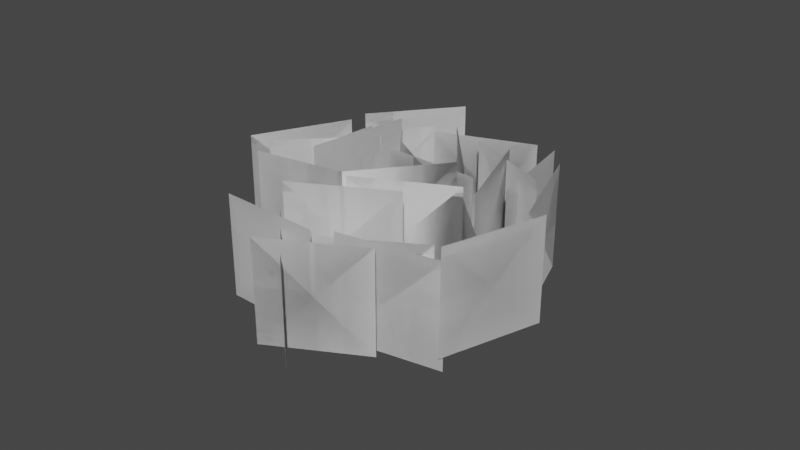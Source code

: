 # Source: GrainField.blend  (saved by Blender 2.81.16; exported with 4.5.12 LTS)
import bpy
from mathutils import Matrix  # noqa: F401  (used for matrix-valued properties, if any)

bpy.ops.wm.read_factory_settings(use_empty=True)
scene = bpy.context.scene
scene.name = 'Scene'

# ---- collections
col_collection = bpy.data.collections.new('Collection'); scene.collection.children.link(col_collection)

# ---- world
world_world = bpy.data.worlds.new('World'); scene.world = world_world
world_world.use_nodes = True; world_world.node_tree.nodes.clear()
_N = world_world.node_tree.nodes; _L = world_world.node_tree.links
n0 = _N.new('ShaderNodeOutputWorld'); n0.name = 'World Output'; n0.location = (300, 300)
n1 = _N.new('ShaderNodeBackground'); n1.name = 'Background'; n1.location = (10, 300)
n1.inputs[0].default_value = (0.05088, 0.05088, 0.05088, 1.0)
_L.new(n1.outputs[0], n0.inputs[0])
n0.is_active_output = True
world_world.color = (0.05088, 0.05088, 0.05088)
world_world.use_sun_shadow = False
world_world.sun_shadow_jitter_overblur = 0.0

# ---- meshes
me_plane_000 = bpy.data.meshes.new('Plane.000')
me_plane_000.from_pydata([], [], [])
_uv = me_plane_000.uv_layers.new(name='UVMap')
_uv.uv.foreach_set('vector', [])
me_plane_000.use_remesh_fix_poles = True
me_plane_000.use_remesh_preserve_attributes = False
me_plane_000.use_mirror_vertex_groups = False
me_plane_000.update()
me_plane_001 = bpy.data.meshes.new('Plane.001')
me_plane_001.from_pydata([], [], [])
_uv = me_plane_001.uv_layers.new(name='UVMap')
_uv.uv.foreach_set('vector', [])
me_plane_001.use_remesh_fix_poles = True
me_plane_001.use_remesh_preserve_attributes = False
me_plane_001.use_mirror_vertex_groups = False
me_plane_001.update()
me_plane_004 = bpy.data.meshes.new('Plane.004')
me_plane_004.from_pydata([], [], [])
_uv = me_plane_004.uv_layers.new(name='UVMap')
_uv.uv.foreach_set('vector', [])
me_plane_004.use_remesh_fix_poles = True
me_plane_004.use_remesh_preserve_attributes = False
me_plane_004.use_mirror_vertex_groups = False
me_plane_004.update()
me_plane_006 = bpy.data.meshes.new('Plane.006')
me_plane_006.from_pydata([], [], [])
_uv = me_plane_006.uv_layers.new(name='UVMap')
_uv.uv.foreach_set('vector', [])
me_plane_006.use_remesh_fix_poles = True
me_plane_006.use_remesh_preserve_attributes = False
me_plane_006.use_mirror_vertex_groups = False
me_plane_006.update()
me_plane_009 = bpy.data.meshes.new('Plane.009')
me_plane_009.from_pydata([], [], [])
_uv = me_plane_009.uv_layers.new(name='UVMap')
_uv.uv.foreach_set('vector', [])
me_plane_009.use_remesh_fix_poles = True
me_plane_009.use_remesh_preserve_attributes = False
me_plane_009.use_mirror_vertex_groups = False
me_plane_009.update()
me_plane_011 = bpy.data.meshes.new('Plane.011')
me_plane_011.from_pydata([], [], [])
_uv = me_plane_011.uv_layers.new(name='UVMap')
_uv.uv.foreach_set('vector', [])
me_plane_011.use_remesh_fix_poles = True
me_plane_011.use_remesh_preserve_attributes = False
me_plane_011.use_mirror_vertex_groups = False
me_plane_011.update()
me_plane_012 = bpy.data.meshes.new('Plane.012')
me_plane_012.from_pydata([], [], [])
_uv = me_plane_012.uv_layers.new(name='UVMap')
_uv.uv.foreach_set('vector', [])
me_plane_012.use_remesh_fix_poles = True
me_plane_012.use_remesh_preserve_attributes = False
me_plane_012.use_mirror_vertex_groups = False
me_plane_012.update()
me_plane_015 = bpy.data.meshes.new('Plane.015')
me_plane_015.from_pydata([], [], [])
_uv = me_plane_015.uv_layers.new(name='UVMap')
_uv.uv.foreach_set('vector', [])
me_plane_015.use_remesh_fix_poles = True
me_plane_015.use_remesh_preserve_attributes = False
me_plane_015.use_mirror_vertex_groups = False
me_plane_015.update()
me_plane_018 = bpy.data.meshes.new('Plane.018')
me_plane_018.from_pydata([], [], [])
_uv = me_plane_018.uv_layers.new(name='UVMap')
_uv.uv.foreach_set('vector', [])
me_plane_018.use_remesh_fix_poles = True
me_plane_018.use_remesh_preserve_attributes = False
me_plane_018.use_mirror_vertex_groups = False
me_plane_018.update()
me_plane_019 = bpy.data.meshes.new('Plane.019')
me_plane_019.from_pydata([], [], [])
_uv = me_plane_019.uv_layers.new(name='UVMap')
_uv.uv.foreach_set('vector', [])
me_plane_019.use_remesh_fix_poles = True
me_plane_019.use_remesh_preserve_attributes = False
me_plane_019.use_mirror_vertex_groups = False
me_plane_019.update()
me_plane_024 = bpy.data.meshes.new('Plane.024')
me_plane_024.from_pydata([], [], [])
_uv = me_plane_024.uv_layers.new(name='UVMap')
_uv.uv.foreach_set('vector', [])
me_plane_024.use_remesh_fix_poles = True
me_plane_024.use_remesh_preserve_attributes = False
me_plane_024.use_mirror_vertex_groups = False
me_plane_024.update()
me_plane_027 = bpy.data.meshes.new('Plane.027')
me_plane_027.from_pydata([], [], [])
_uv = me_plane_027.uv_layers.new(name='UVMap')
_uv.uv.foreach_set('vector', [])
me_plane_027.use_remesh_fix_poles = True
me_plane_027.use_remesh_preserve_attributes = False
me_plane_027.use_mirror_vertex_groups = False
me_plane_027.update()
me_plane_028 = bpy.data.meshes.new('Plane.028')
me_plane_028.from_pydata([], [], [])
_uv = me_plane_028.uv_layers.new(name='UVMap')
_uv.uv.foreach_set('vector', [])
me_plane_028.use_remesh_fix_poles = True
me_plane_028.use_remesh_preserve_attributes = False
me_plane_028.use_mirror_vertex_groups = False
me_plane_028.update()
me_plane_029 = bpy.data.meshes.new('Plane.029')
me_plane_029.from_pydata([], [], [])
_uv = me_plane_029.uv_layers.new(name='UVMap')
_uv.uv.foreach_set('vector', [])
me_plane_029.use_remesh_fix_poles = True
me_plane_029.use_remesh_preserve_attributes = False
me_plane_029.use_mirror_vertex_groups = False
me_plane_029.update()
me_plane_030 = bpy.data.meshes.new('Plane.030')
me_plane_030.from_pydata([], [], [])
_uv = me_plane_030.uv_layers.new(name='UVMap')
_uv.uv.foreach_set('vector', [])
me_plane_030.use_remesh_fix_poles = True
me_plane_030.use_remesh_preserve_attributes = False
me_plane_030.use_mirror_vertex_groups = False
me_plane_030.update()
me_plane_033 = bpy.data.meshes.new('Plane.033')
me_plane_033.from_pydata([], [], [])
_uv = me_plane_033.uv_layers.new(name='UVMap')
_uv.uv.foreach_set('vector', [])
me_plane_033.use_remesh_fix_poles = True
me_plane_033.use_remesh_preserve_attributes = False
me_plane_033.use_mirror_vertex_groups = False
me_plane_033.update()
me_plane_035 = bpy.data.meshes.new('Plane.035')
me_plane_035.from_pydata([], [], [])
_uv = me_plane_035.uv_layers.new(name='UVMap')
_uv.uv.foreach_set('vector', [])
me_plane_035.use_remesh_fix_poles = True
me_plane_035.use_remesh_preserve_attributes = False
me_plane_035.use_mirror_vertex_groups = False
me_plane_035.update()
me_plane_036 = bpy.data.meshes.new('Plane.036')
me_plane_036.from_pydata([], [], [])
_uv = me_plane_036.uv_layers.new(name='UVMap')
_uv.uv.foreach_set('vector', [])
me_plane_036.use_remesh_fix_poles = True
me_plane_036.use_remesh_preserve_attributes = False
me_plane_036.use_mirror_vertex_groups = False
me_plane_036.update()
me_plane_037 = bpy.data.meshes.new('Plane.037')
me_plane_037.from_pydata([], [], [])
_uv = me_plane_037.uv_layers.new(name='UVMap')
_uv.uv.foreach_set('vector', [])
me_plane_037.use_remesh_fix_poles = True
me_plane_037.use_remesh_preserve_attributes = False
me_plane_037.use_mirror_vertex_groups = False
me_plane_037.update()
me_plane_038 = bpy.data.meshes.new('Plane.038')
me_plane_038.from_pydata([], [], [])
_uv = me_plane_038.uv_layers.new(name='UVMap')
_uv.uv.foreach_set('vector', [])
me_plane_038.use_remesh_fix_poles = True
me_plane_038.use_remesh_preserve_attributes = False
me_plane_038.use_mirror_vertex_groups = False
me_plane_038.update()
me_plane_040 = bpy.data.meshes.new('Plane.040')
me_plane_040.from_pydata([], [], [])
_uv = me_plane_040.uv_layers.new(name='UVMap')
_uv.uv.foreach_set('vector', [])
me_plane_040.use_remesh_fix_poles = True
me_plane_040.use_remesh_preserve_attributes = False
me_plane_040.use_mirror_vertex_groups = False
me_plane_040.update()
me_plane_041 = bpy.data.meshes.new('Plane.041')
me_plane_041.from_pydata([], [], [])
_uv = me_plane_041.uv_layers.new(name='UVMap')
_uv.uv.foreach_set('vector', [])
me_plane_041.use_remesh_fix_poles = True
me_plane_041.use_remesh_preserve_attributes = False
me_plane_041.use_mirror_vertex_groups = False
me_plane_041.update()
me_plane_042 = bpy.data.meshes.new('Plane.042')
me_plane_042.from_pydata([], [], [])
_uv = me_plane_042.uv_layers.new(name='UVMap')
_uv.uv.foreach_set('vector', [])
me_plane_042.use_remesh_fix_poles = True
me_plane_042.use_remesh_preserve_attributes = False
me_plane_042.use_mirror_vertex_groups = False
me_plane_042.update()
me_plane_043 = bpy.data.meshes.new('Plane.043')
me_plane_043.from_pydata([], [], [])
_uv = me_plane_043.uv_layers.new(name='UVMap')
_uv.uv.foreach_set('vector', [])
me_plane_043.use_remesh_fix_poles = True
me_plane_043.use_remesh_preserve_attributes = False
me_plane_043.use_mirror_vertex_groups = False
me_plane_043.update()
me_plane_044 = bpy.data.meshes.new('Plane.044')
me_plane_044.from_pydata([], [], [])
_uv = me_plane_044.uv_layers.new(name='UVMap')
_uv.uv.foreach_set('vector', [])
me_plane_044.use_remesh_fix_poles = True
me_plane_044.use_remesh_preserve_attributes = False
me_plane_044.use_mirror_vertex_groups = False
me_plane_044.update()
me_plane_045 = bpy.data.meshes.new('Plane.045')
me_plane_045.from_pydata([], [], [])
_uv = me_plane_045.uv_layers.new(name='UVMap')
_uv.uv.foreach_set('vector', [])
me_plane_045.use_remesh_fix_poles = True
me_plane_045.use_remesh_preserve_attributes = False
me_plane_045.use_mirror_vertex_groups = False
me_plane_045.update()
me_plane_046 = bpy.data.meshes.new('Plane.046')
me_plane_046.from_pydata([], [], [])
_uv = me_plane_046.uv_layers.new(name='UVMap')
_uv.uv.foreach_set('vector', [])
me_plane_046.use_remesh_fix_poles = True
me_plane_046.use_remesh_preserve_attributes = False
me_plane_046.use_mirror_vertex_groups = False
me_plane_046.update()
me_plane_050 = bpy.data.meshes.new('Plane.050')
me_plane_050.from_pydata([], [], [])
_uv = me_plane_050.uv_layers.new(name='UVMap')
_uv.uv.foreach_set('vector', [])
me_plane_050.use_remesh_fix_poles = True
me_plane_050.use_remesh_preserve_attributes = False
me_plane_050.use_mirror_vertex_groups = False
me_plane_050.update()
me_plane_051 = bpy.data.meshes.new('Plane.051')
me_plane_051.from_pydata([], [], [])
_uv = me_plane_051.uv_layers.new(name='UVMap')
_uv.uv.foreach_set('vector', [])
me_plane_051.use_remesh_fix_poles = True
me_plane_051.use_remesh_preserve_attributes = False
me_plane_051.use_mirror_vertex_groups = False
me_plane_051.update()
me_plane_054 = bpy.data.meshes.new('Plane.054')
me_plane_054.from_pydata([], [], [])
_uv = me_plane_054.uv_layers.new(name='UVMap')
_uv.uv.foreach_set('vector', [])
me_plane_054.use_remesh_fix_poles = True
me_plane_054.use_remesh_preserve_attributes = False
me_plane_054.use_mirror_vertex_groups = False
me_plane_054.update()
me_plane_055 = bpy.data.meshes.new('Plane.055')
me_plane_055.from_pydata([], [], [])
_uv = me_plane_055.uv_layers.new(name='UVMap')
_uv.uv.foreach_set('vector', [])
me_plane_055.use_remesh_fix_poles = True
me_plane_055.use_remesh_preserve_attributes = False
me_plane_055.use_mirror_vertex_groups = False
me_plane_055.update()
me_plane_056 = bpy.data.meshes.new('Plane.056')
me_plane_056.from_pydata([], [], [])
_uv = me_plane_056.uv_layers.new(name='UVMap')
_uv.uv.foreach_set('vector', [])
me_plane_056.use_remesh_fix_poles = True
me_plane_056.use_remesh_preserve_attributes = False
me_plane_056.use_mirror_vertex_groups = False
me_plane_056.update()
me_plane_057 = bpy.data.meshes.new('Plane.057')
me_plane_057.from_pydata([], [], [])
_uv = me_plane_057.uv_layers.new(name='UVMap')
_uv.uv.foreach_set('vector', [])
me_plane_057.use_remesh_fix_poles = True
me_plane_057.use_remesh_preserve_attributes = False
me_plane_057.use_mirror_vertex_groups = False
me_plane_057.update()
me_plane_098 = bpy.data.meshes.new('Plane.098')
me_plane_098.from_pydata([(-1.0, -1.0, 0.0), (1.0, -1.0, 0.0), (-1.0, 1.0, 0.0), (1.0, 1.0, 0.0), (1.0, -1.0, 7.105e-15), (-1.0, -1.0, 3.02e-07), (1.0, 1.0, -3.02e-07), (-1.0, 1.0, 7.105e-15), (3.371, -0.5591, 2.96), (3.023, -0.5591, 0.9907), (3.371, 1.441, 2.96), (3.023, 1.441, 0.9907), (3.023, -0.5591, 0.9907), (3.371, -0.5591, 2.96), (3.023, 1.441, 0.9907), (3.371, 1.441, 2.96), (-0.9371, -0.7153, 3.071), (1.063, -0.7153, 3.05), (-0.9371, 1.285, 3.071), (1.063, 1.285, 3.05), (1.063, -0.7153, 3.05), (-0.9371, -0.7153, 3.071), (1.063, 1.285, 3.05), (-0.9371, 1.285, 3.071), (2.054, -0.7924, 2.166), (0.5278, -0.7924, 0.8731), (2.054, 1.208, 2.166), (0.5278, 1.208, 0.8731), (0.5278, -0.7924, 0.8731), (2.054, -0.7924, 2.166), (0.5278, 1.208, 0.8731), (2.054, 1.208, 2.166), (2.415, -0.4716, 3.628), (0.5355, -0.4716, 4.313), (2.415, 1.528, 3.628), (0.5355, 1.528, 4.313), (0.5355, -0.4716, 4.313), (2.415, -0.4716, 3.628), (0.5355, 1.528, 4.313), (2.415, 1.528, 3.628), (-0.145, -0.9549, 0.5022), (-0.6462, -0.9549, 2.438), (-0.145, 1.045, 0.5022), (-0.6462, 1.045, 2.438), (-0.6462, -0.9549, 2.438), (-0.145, -0.9549, 0.5022), (-0.6462, 1.045, 2.438), (-0.145, 1.045, 0.5022), (3.054, -0.8997, -0.137), (1.096, -0.8997, 0.2708), (3.054, 1.1, -0.137), (1.096, 1.1, 0.2708), (1.096, -0.8997, 0.2708), (3.054, -0.8997, -0.137), (1.096, 1.1, 0.2708), (3.054, 1.1, -0.137), (1.158, -0.7568, -0.8637), (-0.3186, -0.7568, 0.4849), (1.158, 1.243, -0.8637), (-0.3186, 1.243, 0.4849), (-0.3186, -0.7568, 0.4849), (1.158, -0.7568, -0.8637), (-0.3186, 1.243, 0.4849), (1.158, 1.243, -0.8637), (2.501, -0.5769, 1.954), (1.024, -0.5769, 3.303), (2.501, 1.423, 1.954), (1.024, 1.423, 3.303), (1.024, -0.5769, 3.303), (2.501, -0.5769, 1.954), (1.024, 1.423, 3.303), (2.501, 1.423, 1.954), (-0.3935, -0.764, 0.8556), (-1.553, -0.764, 2.485), (-0.3935, 1.236, 0.8556), (-1.553, 1.236, 2.485), (-1.553, -0.764, 2.485), (-0.3935, -0.764, 0.8556), (-1.553, 1.236, 2.485), (-0.3935, 1.236, 0.8556), (0.8841, -0.385, 1.12), (0.2539, -0.385, 3.019), (0.8841, 1.615, 1.12), (0.2539, 1.615, 3.019), (0.2539, -0.385, 3.019), (0.8841, -0.385, 1.12), (0.2539, 1.615, 3.019), (0.8841, 1.615, 1.12), (2.505, -0.3706, -0.1655), (2.506, -0.3706, 1.834), (2.505, 1.629, -0.1655), (2.506, 1.629, 1.834), (2.506, -0.3706, 1.834), (2.505, -0.3706, -0.1655), (2.506, 1.629, 1.834), (2.505, 1.629, -0.1655), (-0.1545, -0.3268, 3.151), (1.636, -0.3268, 4.042), (-0.1545, 1.673, 3.151), (1.636, 1.673, 4.042), (1.636, -0.3268, 4.042), (-0.1545, -0.3268, 3.151), (1.636, 1.673, 4.042), (-0.1545, 1.673, 3.151), (2.318, -0.483, -0.3792), (1.146, -0.483, 1.241), (2.318, 1.517, -0.3792), (1.146, 1.517, 1.241), (1.146, -0.483, 1.241), (2.318, -0.483, -0.3792), (1.146, 1.517, 1.241), (2.318, 1.517, -0.3792), (1.267, -0.5601, 2.564), (3.214, -0.5601, 2.105), (1.267, 1.44, 2.564), (3.214, 1.44, 2.105), (3.214, -0.5601, 2.105), (1.267, -0.5601, 2.564), (3.214, 1.44, 2.105), (1.267, 1.44, 2.564), (-0.1224, -0.2393, 1.985), (0.4438, -0.2393, 0.06664), (-0.1224, 1.761, 1.985), (0.4438, 1.761, 0.06664), (0.4438, -0.2393, 0.06664), (-0.1224, -0.2393, 1.985), (0.4438, 1.761, 0.06664), (-0.1224, 1.761, 1.985), (3.912, -0.7226, 1.785), (2.653, -0.7226, 0.2308), (3.912, 1.277, 1.785), (2.653, 1.277, 0.2308), (2.653, -0.7226, 0.2308), (3.912, -0.7226, 1.785), (2.653, 1.277, 0.2308), (3.912, 1.277, 1.785), (2.524, -0.6674, 4.737), (3.36, -0.6674, 2.92), (2.524, 1.333, 4.737), (3.36, 1.333, 2.92), (3.36, -0.6674, 2.92), (2.524, -0.6674, 4.737), (3.36, 1.333, 2.92), (2.524, 1.333, 4.737), (4.236, -0.5245, 3.645), (4.029, -0.5245, 1.656), (4.236, 1.476, 3.645), (4.029, 1.476, 1.656), (4.029, -0.5245, 1.656), (4.236, -0.5245, 3.645), (4.029, 1.476, 1.656), (4.236, 1.476, 3.645), (1.171, -0.3446, 3.049), (0.9651, -0.3446, 1.06), (1.171, 1.655, 3.049), (0.9651, 1.655, 1.06), (0.9651, -0.3446, 1.06), (1.171, -0.3446, 3.049), (0.9651, 1.655, 1.06), (1.171, 1.655, 3.049), (3.776, -0.5317, 1.375), (3.155, -0.5317, -0.5262), (3.776, 1.468, 1.375), (3.155, 1.468, -0.5262), (3.155, -0.5317, -0.5262), (3.776, -0.5317, 1.375), (3.155, 1.468, -0.5262), (3.776, 1.468, 1.375), (2.803, -0.1527, 2.245), (1.652, -0.1527, 0.6096), (2.803, 1.847, 2.245), (1.652, 1.847, 0.6096), (1.652, -0.1527, 0.6096), (2.803, -0.1527, 2.245), (1.652, 1.847, 0.6096), (2.803, 1.847, 2.245), (2.299, -0.6875, 5.011), (0.6902, -0.6875, 3.823), (2.299, 1.313, 5.011), (0.6902, 1.313, 3.823), (0.6902, -0.6875, 3.823), (2.299, -0.6875, 5.011), (0.6902, 1.313, 3.823), (2.299, 1.313, 5.011), (-0.8864, -0.3268, 3.877), (0.9039, -0.3268, 4.769), (-0.8864, 1.673, 3.877), (0.9039, 1.673, 4.769), (0.9039, -0.3268, 4.769), (-0.8864, -0.3268, 3.878), (0.9039, 1.673, 4.769), (-0.8864, 1.673, 3.877), (-0.7301, -0.459, 4.2), (-1.633, -0.459, 2.415), (-0.7301, 1.541, 4.2), (-1.633, 1.541, 2.415), (-1.633, -0.459, 2.415), (-0.7301, -0.459, 4.2), (-1.633, 1.541, 2.415), (-0.7301, 1.541, 4.2), (3.343, -0.5588, 3.346), (1.348, -0.5588, 3.201), (3.343, 1.441, 3.346), (1.348, 1.441, 3.201), (1.348, -0.5588, 3.201), (3.343, -0.5588, 3.346), (1.348, 1.441, 3.201), (3.343, 1.441, 3.346), (-1.1, -0.7219, 1.46), (-0.5339, -0.7219, -0.458), (-1.1, 1.278, 1.46), (-0.5339, 1.278, -0.458), (-0.5339, -0.7219, -0.458), (-1.1, -0.7219, 1.46), (-0.5339, 1.278, -0.458), (-1.1, 1.278, 1.46)], [], [(0, 1, 3, 2), (4, 5, 7, 6), (8, 9, 11, 10), (12, 13, 15, 14), (16, 17, 19, 18), (20, 21, 23, 22), (24, 25, 27, 26), (28, 29, 31, 30), (32, 33, 35, 34), (36, 37, 39, 38), (40, 41, 43, 42), (44, 45, 47, 46), (48, 49, 51, 50), (52, 53, 55, 54), (56, 57, 59, 58), (60, 61, 63, 62), (64, 65, 67, 66), (68, 69, 71, 70), (72, 73, 75, 74), (76, 77, 79, 78), (80, 81, 83, 82), (84, 85, 87, 86), (88, 89, 91, 90), (92, 93, 95, 94), (96, 97, 99, 98), (100, 101, 103, 102), (104, 105, 107, 106), (108, 109, 111, 110), (112, 113, 115, 114), (116, 117, 119, 118), (120, 121, 123, 122), (124, 125, 127, 126), (128, 129, 131, 130), (132, 133, 135, 134), (136, 137, 139, 138), (140, 141, 143, 142), (144, 145, 147, 146), (148, 149, 151, 150), (152, 153, 155, 154), (156, 157, 159, 158), (160, 161, 163, 162), (164, 165, 167, 166), (168, 169, 171, 170), (172, 173, 175, 174), (176, 177, 179, 178), (180, 181, 183, 182), (184, 185, 187, 186), (188, 189, 191, 190), (192, 193, 195, 194), (196, 197, 199, 198), (200, 201, 203, 202), (204, 205, 207, 206), (208, 209, 211, 210), (212, 213, 215, 214)])
_uv = me_plane_098.uv_layers.new(name='UVMap')
_uv.uv.foreach_set('vector', [0.0, 0.0, 1.0, 0.0, 1.0, 1.0, 0.0, 1.0, 0.0, 0.0, 1.0, 0.0, 1.0, 1.0, 0.0, 1.0, 0.0, 0.0, 1.0, 0.0, 1.0, 1.0, 0.0, 1.0, 0.0, 0.0, 1.0, 0.0, 1.0, 1.0, 0.0, 1.0, 0.0, 0.0, 1.0, 0.0, 1.0, 1.0, 0.0, 1.0, 0.0, 0.0, 1.0, 0.0, 1.0, 1.0, 0.0, 1.0, 0.0, 0.0, 1.0, 0.0, 1.0, 1.0, 0.0, 1.0, 0.0, 0.0, 1.0, 0.0, 1.0, 1.0, 0.0, 1.0, 0.0, 0.0, 1.0, 0.0, 1.0, 1.0, 0.0, 1.0, 0.0, 0.0, 1.0, 0.0, 1.0, 1.0, 0.0, 1.0, 0.0, 0.0, 1.0, 0.0, 1.0, 1.0, 0.0, 1.0, 0.0, 0.0, 1.0, 0.0, 1.0, 1.0, 0.0, 1.0, 0.0, 0.0, 1.0, 0.0, 1.0, 1.0, 0.0, 1.0, 0.0, 0.0, 1.0, 0.0, 1.0, 1.0, 0.0, 1.0, 0.0, 0.0, 1.0, 0.0, 1.0, 1.0, 0.0, 1.0, 0.0, 0.0, 1.0, 0.0, 1.0, 1.0, 0.0, 1.0, 0.0, 0.0, 1.0, 0.0, 1.0, 1.0, 0.0, 1.0, 0.0, 0.0, 1.0, 0.0, 1.0, 1.0, 0.0, 1.0, 0.0, 0.0, 1.0, 0.0, 1.0, 1.0, 0.0, 1.0, 0.0, 0.0, 1.0, 0.0, 1.0, 1.0, 0.0, 1.0, 0.0, 0.0, 1.0, 0.0, 1.0, 1.0, 0.0, 1.0, 0.0, 0.0, 1.0, 0.0, 1.0, 1.0, 0.0, 1.0, 0.0, 0.0, 1.0, 0.0, 1.0, 1.0, 0.0, 1.0, 0.0, 0.0, 1.0, 0.0, 1.0, 1.0, 0.0, 1.0, 0.0, 0.0, 1.0, 0.0, 1.0, 1.0, 0.0, 1.0, 0.0, 0.0, 1.0, 0.0, 1.0, 1.0, 0.0, 1.0, 0.0, 0.0, 1.0, 0.0, 1.0, 1.0, 0.0, 1.0, 0.0, 0.0, 1.0, 0.0, 1.0, 1.0, 0.0, 1.0, 0.0, 0.0, 1.0, 0.0, 1.0, 1.0, 0.0, 1.0, 0.0, 0.0, 1.0, 0.0, 1.0, 1.0, 0.0, 1.0, 0.0, 0.0, 1.0, 0.0, 1.0, 1.0, 0.0, 1.0, 0.0, 0.0, 1.0, 0.0, 1.0, 1.0, 0.0, 1.0, 0.0, 0.0, 1.0, 0.0, 1.0, 1.0, 0.0, 1.0, 0.0, 0.0, 1.0, 0.0, 1.0, 1.0, 0.0, 1.0, 0.0, 0.0, 1.0, 0.0, 1.0, 1.0, 0.0, 1.0, 0.0, 0.0, 1.0, 0.0, 1.0, 1.0, 0.0, 1.0, 0.0, 0.0, 1.0, 0.0, 1.0, 1.0, 0.0, 1.0, 0.0, 0.0, 1.0, 0.0, 1.0, 1.0, 0.0, 1.0, 0.0, 0.0, 1.0, 0.0, 1.0, 1.0, 0.0, 1.0, 0.0, 0.0, 1.0, 0.0, 1.0, 1.0, 0.0, 1.0, 0.0, 0.0, 1.0, 0.0, 1.0, 1.0, 0.0, 1.0, 0.0, 0.0, 1.0, 0.0, 1.0, 1.0, 0.0, 1.0, 0.0, 0.0, 1.0, 0.0, 1.0, 1.0, 0.0, 1.0, 0.0, 0.0, 1.0, 0.0, 1.0, 1.0, 0.0, 1.0, 0.0, 0.0, 1.0, 0.0, 1.0, 1.0, 0.0, 1.0, 0.0, 0.0, 1.0, 0.0, 1.0, 1.0, 0.0, 1.0, 0.0, 0.0, 1.0, 0.0, 1.0, 1.0, 0.0, 1.0, 0.0, 0.0, 1.0, 0.0, 1.0, 1.0, 0.0, 1.0, 0.0, 0.0, 1.0, 0.0, 1.0, 1.0, 0.0, 1.0, 0.0, 0.0, 1.0, 0.0, 1.0, 1.0, 0.0, 1.0, 0.0, 0.0, 1.0, 0.0, 1.0, 1.0, 0.0, 1.0, 0.0, 0.0, 1.0, 0.0, 1.0, 1.0, 0.0, 1.0, 0.0, 0.0, 1.0, 0.0, 1.0, 1.0, 0.0, 1.0, 0.0, 0.0, 1.0, 0.0, 1.0, 1.0, 0.0, 1.0])
me_plane_098.use_remesh_fix_poles = True
me_plane_098.use_remesh_preserve_attributes = False
me_plane_098.use_mirror_vertex_groups = False
me_plane_098.update()

# ---- objects
ob_plane_001 = bpy.data.objects.new('Plane.001', me_plane_000)
ob_plane_003 = bpy.data.objects.new('Plane.003', me_plane_001)
ob_plane_005 = bpy.data.objects.new('Plane.005', me_plane_004)
ob_plane_008 = bpy.data.objects.new('Plane.008', me_plane_006)
ob_plane_010 = bpy.data.objects.new('Plane.010', me_plane_009)
ob_plane_011 = bpy.data.objects.new('Plane.011', me_plane_011)
ob_plane_014 = bpy.data.objects.new('Plane.014', me_plane_012)
ob_plane_017 = bpy.data.objects.new('Plane.017', me_plane_015)
ob_plane_018 = bpy.data.objects.new('Plane.018', me_plane_018)
ob_plane_023 = bpy.data.objects.new('Plane.023', me_plane_019)
ob_plane_026 = bpy.data.objects.new('Plane.026', me_plane_024)
ob_plane_027 = bpy.data.objects.new('Plane.027', me_plane_027)
ob_plane_028 = bpy.data.objects.new('Plane.028', me_plane_028)
ob_plane_029 = bpy.data.objects.new('Plane.029', me_plane_029)
ob_plane_032 = bpy.data.objects.new('Plane.032', me_plane_030)
ob_plane_034 = bpy.data.objects.new('Plane.034', me_plane_033)
ob_plane_035 = bpy.data.objects.new('Plane.035', me_plane_035)
ob_plane_036 = bpy.data.objects.new('Plane.036', me_plane_036)
ob_plane_037 = bpy.data.objects.new('Plane.037', me_plane_037)
ob_plane_039 = bpy.data.objects.new('Plane.039', me_plane_038)
ob_plane_040 = bpy.data.objects.new('Plane.040', me_plane_040)
ob_plane_041 = bpy.data.objects.new('Plane.041', me_plane_041)
ob_plane_042 = bpy.data.objects.new('Plane.042', me_plane_042)
ob_plane_043 = bpy.data.objects.new('Plane.043', me_plane_043)
ob_plane_044 = bpy.data.objects.new('Plane.044', me_plane_044)
ob_plane_045 = bpy.data.objects.new('Plane.045', me_plane_045)
ob_plane_049 = bpy.data.objects.new('Plane.049', me_plane_046)
ob_plane_050 = bpy.data.objects.new('Plane.050', me_plane_050)
ob_plane_053 = bpy.data.objects.new('Plane.053', me_plane_051)
ob_plane_054 = bpy.data.objects.new('Plane.054', me_plane_054)
ob_plane_055 = bpy.data.objects.new('Plane.055', me_plane_055)
ob_plane_056 = bpy.data.objects.new('Plane.056', me_plane_056)
ob_plane_059 = bpy.data.objects.new('Plane.059', me_plane_057)
ob_plane_058 = bpy.data.objects.new('Plane.058', me_plane_098)

# ---- transforms, parenting, visibility, modifiers, constraints
ob_plane_001.location = (-0.1308, -0.2609, 0.1838)
ob_plane_001.rotation_euler = (-4.712, 1.022e-07, -5.757)
ob_plane_001.scale = (0.218, 0.218, 0.218)
ob_plane_001.lineart.crease_threshold = 0.0
ob_plane_003.location = (0.1028, 0.3155, 0.1846)
ob_plane_003.rotation_euler = (-4.712, 1.382e-07, -6.169)
ob_plane_003.scale = (0.218, 0.218, 0.218)
ob_plane_003.lineart.crease_threshold = 0.0
ob_plane_005.location = (0.1531, 0.5708, 0.1834)
ob_plane_005.rotation_euler = (-4.712, -6.091e-09, -4.973)
ob_plane_005.scale = (0.218, 0.218, 0.218)
ob_plane_005.lineart.crease_threshold = 0.0
ob_plane_008.location = (0.2158, 0.5513, 0.1834)
ob_plane_008.rotation_euler = (-4.712, 4.435e-08, -5.311)
ob_plane_008.scale = (0.218, 0.218, 0.218)
ob_plane_008.lineart.crease_threshold = 0.0
ob_plane_010.location = (-0.157, -0.6506, 0.1834)
ob_plane_010.rotation_euler = (-4.712, 6.91e-08, -5.489)
ob_plane_010.scale = (0.218, 0.218, 0.218)
ob_plane_010.lineart.crease_threshold = 0.0
ob_plane_011.location = (-0.4935, -0.2948, 0.1838)
ob_plane_011.rotation_euler = (1.571, 1.398e-07, -0.688)
ob_plane_011.scale = (0.218, 0.218, 0.218)
ob_plane_011.lineart.crease_threshold = 0.0
ob_plane_014.location = (-0.07039, 0.6401, 0.1834)
ob_plane_014.rotation_euler = (-4.712, 6.759e-08, -5.477)
ob_plane_014.scale = (0.218, 0.218, 0.218)
ob_plane_014.lineart.crease_threshold = 0.0
ob_plane_017.location = (-0.4432, -0.5618, 0.1834)
ob_plane_017.rotation_euler = (-4.712, -1.1e-07, -4.197)
ob_plane_017.scale = (0.218, 0.218, 0.218)
ob_plane_017.lineart.crease_threshold = 0.0
ob_plane_018.location = (-0.3805, -0.5813, 0.1834)
ob_plane_018.rotation_euler = (-4.712, 3.45e-09, -5.036)
ob_plane_018.scale = (0.218, 0.218, 0.218)
ob_plane_018.lineart.crease_threshold = 0.0
ob_plane_023.location = (-0.4315, 0.08464, 0.1852)
ob_plane_023.rotation_euler = (1.571, -1.321e-07, -9.219)
ob_plane_023.scale = (0.218, 0.218, 0.218)
ob_plane_023.lineart.crease_threshold = 0.0
ob_plane_026.location = (-0.4942, 0.1044, 0.1834)
ob_plane_026.rotation_euler = (-4.712, -1.209e-07, -4.085)
ob_plane_026.scale = (0.218, 0.218, 0.218)
ob_plane_026.lineart.crease_threshold = 0.0
ob_plane_027.location = (-0.4458, 0.395, 0.1834)
ob_plane_027.rotation_euler = (-4.712, 1.226e-07, -5.961)
ob_plane_027.scale = (0.218, 0.218, 0.218)
ob_plane_027.lineart.crease_threshold = 0.0
ob_plane_028.location = (-0.7493, -0.04805, 0.1834)
ob_plane_028.rotation_euler = (-4.712, -7.735e-08, -4.475)
ob_plane_028.scale = (0.218, 0.218, 0.218)
ob_plane_028.lineart.crease_threshold = 0.0
ob_plane_029.location = (-0.2426, 0.6935, 0.1834)
ob_plane_029.rotation_euler = (-4.712, 2.603e-08, -5.186)
ob_plane_029.scale = (0.218, 0.218, 0.218)
ob_plane_029.lineart.crease_threshold = 0.0
ob_plane_032.location = (-0.5061, -0.05949, 0.1852)
ob_plane_032.rotation_euler = (-4.712, 1.36e-07, -6.135)
ob_plane_032.scale = (0.218, 0.218, 0.218)
ob_plane_032.lineart.crease_threshold = 0.0
ob_plane_034.location = (-0.4207, -0.5605, 0.1838)
ob_plane_034.rotation_euler = (-4.712, 1.217e-07, -5.951)
ob_plane_034.scale = (0.218, 0.218, 0.218)
ob_plane_034.lineart.crease_threshold = 0.0
ob_plane_035.location = (-0.2115, 0.2894, 0.1834)
ob_plane_035.rotation_euler = (1.571, 1.712e-08, -1.758)
ob_plane_035.scale = (0.218, 0.218, 0.218)
ob_plane_035.lineart.crease_threshold = 0.0
ob_plane_036.location = (-0.3256, -0.1872, 0.1852)
ob_plane_036.rotation_euler = (-4.712, 2.179e-08, -5.158)
ob_plane_036.scale = (0.218, 0.218, 0.218)
ob_plane_036.lineart.crease_threshold = 0.0
ob_plane_037.location = (-0.09786, 0.05509, 0.1846)
ob_plane_037.rotation_euler = (-4.712, 1.079e-07, -5.81)
ob_plane_037.scale = (0.218, 0.218, 0.218)
ob_plane_037.lineart.crease_threshold = 0.0
ob_plane_039.location = (0.7749, -0.2896, 0.1852)
ob_plane_039.rotation_euler = (-4.712, -4.358e-09, -4.984)
ob_plane_039.scale = (0.218, 0.218, 0.218)
ob_plane_039.lineart.crease_threshold = 0.0
ob_plane_040.location = (0.5065, -0.4257, 0.1852)
ob_plane_040.rotation_euler = (-4.712, 2.304e-09, -5.028)
ob_plane_040.scale = (0.218, 0.218, 0.218)
ob_plane_040.lineart.crease_threshold = 0.0
ob_plane_041.location = (0.1507, -0.4443, 0.1838)
ob_plane_041.rotation_euler = (-4.712, 3.332e-08, -5.236)
ob_plane_041.scale = (0.218, 0.218, 0.218)
ob_plane_041.lineart.crease_threshold = 0.0
ob_plane_042.location = (0.416, -0.06265, 0.1846)
ob_plane_042.rotation_euler = (-4.712, 1.259e-07, -6.0)
ob_plane_042.scale = (0.218, 0.218, 0.218)
ob_plane_042.lineart.crease_threshold = 0.0
ob_plane_043.location = (0.1729, -0.753, 0.1834)
ob_plane_043.rotation_euler = (-4.712, -9.865e-08, -4.301)
ob_plane_043.scale = (0.218, 0.218, 0.218)
ob_plane_043.lineart.crease_threshold = 0.0
ob_plane_044.location = (0.6645, 0.3119, 0.1834)
ob_plane_044.rotation_euler = (-4.712, -1.24e-07, -4.05)
ob_plane_044.scale = (0.218, 0.218, 0.218)
ob_plane_044.lineart.crease_threshold = 0.0
ob_plane_045.location = (0.122, -0.08674, 0.1834)
ob_plane_045.rotation_euler = (-4.712, -6.773e-08, -4.548)
ob_plane_045.scale = (0.218, 0.218, 0.218)
ob_plane_045.lineart.crease_threshold = 0.0
ob_plane_049.location = (0.3108, 0.5219, 0.1834)
ob_plane_049.rotation_euler = (-4.712, -4.961e-08, -4.678)
ob_plane_049.scale = (0.218, 0.218, 0.218)
ob_plane_049.lineart.crease_threshold = 0.0
ob_plane_050.location = (0.3735, 0.5024, 0.1834)
ob_plane_050.rotation_euler = (-4.712, 1.34e-07, -6.105)
ob_plane_050.scale = (0.218, 0.218, 0.218)
ob_plane_050.lineart.crease_threshold = 0.0
ob_plane_053.location = (0.0006447, -0.6995, 0.1834)
ob_plane_053.rotation_euler = (1.571, -9.799e-08, -8.861)
ob_plane_053.scale = (0.218, 0.218, 0.218)
ob_plane_053.lineart.crease_threshold = 0.0
ob_plane_054.location = (0.3277, 0.06892, 0.1846)
ob_plane_054.rotation_euler = (1.571, -7.101e-08, -8.644)
ob_plane_054.scale = (0.218, 0.218, 0.218)
ob_plane_054.lineart.crease_threshold = 0.0
ob_plane_055.location = (0.3726, -0.621, 0.1838)
ob_plane_055.rotation_euler = (1.571, 1.514e-08, -1.771)
ob_plane_055.scale = (0.218, 0.218, 0.218)
ob_plane_055.lineart.crease_threshold = 0.0
ob_plane_056.location = (0.42, -0.4529, 0.1846)
ob_plane_056.rotation_euler = (-4.712, -1.51e-07, -3.459)
ob_plane_056.scale = (0.218, 0.218, 0.218)
ob_plane_056.lineart.crease_threshold = 0.0
ob_plane_059.location = (0.7531, -0.01007, 0.1852)
ob_plane_059.rotation_euler = (-4.712, 2.957e-08, -5.21)
ob_plane_059.scale = (0.218, 0.218, 0.218)
ob_plane_059.lineart.crease_threshold = 0.0
ob_plane_058.location = (-0.1195, -0.701, 0.08772)
ob_plane_058.rotation_euler = (-4.712, -1.24e-07, -3.924)
ob_plane_058.scale = (0.2751, 0.2751, 0.2751)
ob_plane_058.lineart.crease_threshold = 0.0

# ---- collection membership
col_collection.objects.link(ob_plane_001)
col_collection.objects.link(ob_plane_003)
col_collection.objects.link(ob_plane_005)
col_collection.objects.link(ob_plane_008)
col_collection.objects.link(ob_plane_010)
col_collection.objects.link(ob_plane_011)
col_collection.objects.link(ob_plane_014)
col_collection.objects.link(ob_plane_017)
col_collection.objects.link(ob_plane_018)
col_collection.objects.link(ob_plane_023)
col_collection.objects.link(ob_plane_026)
col_collection.objects.link(ob_plane_027)
col_collection.objects.link(ob_plane_028)
col_collection.objects.link(ob_plane_029)
col_collection.objects.link(ob_plane_032)
col_collection.objects.link(ob_plane_034)
col_collection.objects.link(ob_plane_035)
col_collection.objects.link(ob_plane_036)
col_collection.objects.link(ob_plane_037)
col_collection.objects.link(ob_plane_039)
col_collection.objects.link(ob_plane_040)
col_collection.objects.link(ob_plane_041)
col_collection.objects.link(ob_plane_042)
col_collection.objects.link(ob_plane_043)
col_collection.objects.link(ob_plane_044)
col_collection.objects.link(ob_plane_045)
col_collection.objects.link(ob_plane_049)
col_collection.objects.link(ob_plane_050)
col_collection.objects.link(ob_plane_053)
col_collection.objects.link(ob_plane_054)
col_collection.objects.link(ob_plane_055)
col_collection.objects.link(ob_plane_056)
col_collection.objects.link(ob_plane_059)
col_collection.objects.link(ob_plane_058)

# ---- scene / render settings (as saved in the file)
scene.frame_start = 1; scene.frame_end = 250; scene.frame_set(1)
scene.render.engine = 'BLENDER_EEVEE_NEXT'
scene.cycles.use_denoising = False
scene.cycles.samples = 128
scene.cycles.sampling_pattern = 'TABULATED_SOBOL'
scene.cycles.use_adaptive_sampling = False
scene.cycles.use_light_tree = False
scene.view_settings.view_transform = 'Filmic'
bpy.context.view_layer.update()

# ---- added for rendering (the .blend has no active camera and no usable light): camera, sun
cam_auto = bpy.data.cameras.new('AutoCamera')
cam_auto.lens = 50.0
cam_auto.sensor_width = 36.0
cam_auto.clip_end = 1000.0
ob_auto_camera = bpy.data.objects.new('AutoCamera', cam_auto)
scene.collection.objects.link(ob_auto_camera)
ob_auto_camera.location = (3.10381, -3.73432, 2.66449)
ob_auto_camera.rotation_euler = (1.09748, -7.21219e-08, 0.694738)
scene.camera = ob_auto_camera
light_auto_sun = bpy.data.lights.new('AutoSun', 'SUN')
light_auto_sun.energy = 3.0
light_auto_sun.angle = 0.0523599
ob_auto_sun = bpy.data.objects.new('AutoSun', light_auto_sun)
scene.collection.objects.link(ob_auto_sun)
ob_auto_sun.rotation_euler = (0.872665, 0.174533, 0.523599)
bpy.context.view_layer.update()
